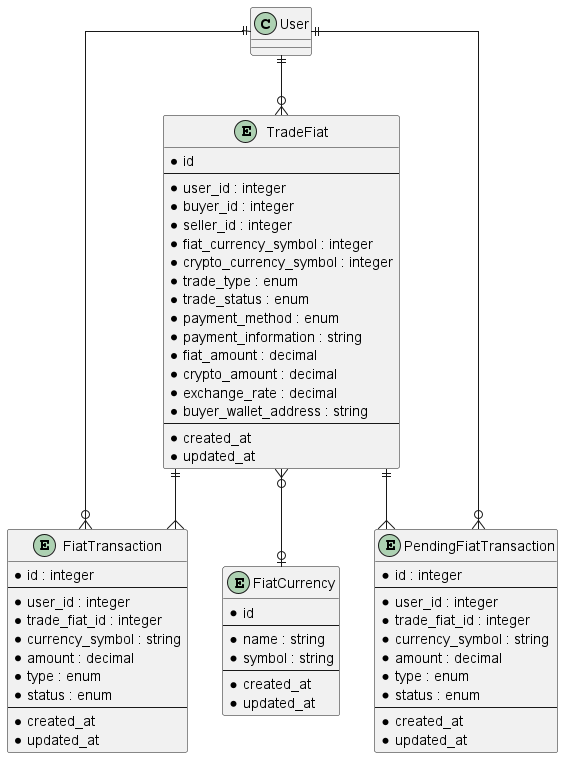

The diagram above was rendered by PlantUML. Its source (embedded in the PNG):
@startuml

' avoid problems with angled crows feet
skinparam linetype ortho

entity FiatCurrency {
    * id
    --
    * name : string
    * symbol : string
    --
    * created_at
    * updated_at
}

entity TradeFiat {
    * id
    --
    * user_id : integer
    * buyer_id : integer
    * seller_id : integer
    * fiat_currency_symbol : integer
    * crypto_currency_symbol : integer
    * trade_type : enum
    * trade_status : enum
    * payment_method : enum
    * payment_information : string
    * fiat_amount : decimal
    * crypto_amount : decimal
    * exchange_rate : decimal
    * buyer_wallet_address : string
    --
    * created_at
    * updated_at
}

entity FiatTransaction {
    * id : integer
    --
    * user_id : integer
    * trade_fiat_id : integer
    * currency_symbol : string
    * amount : decimal
    * type : enum
    * status : enum
    --
    * created_at
    * updated_at
}

entity PendingFiatTransaction {
    * id : integer
    --
    * user_id : integer
    * trade_fiat_id : integer
    * currency_symbol : string
    * amount : decimal
    * type : enum
    * status : enum
    --
    * created_at
    * updated_at
}

User ||--o{ TradeFiat
User ||--o{ FiatTransaction
User ||--o{ PendingFiatTransaction

TradeFiat }o--o| FiatCurrency

' TradeFiat has many FiatTransaction, but FiatTransaction has only one TradeFiat
TradeFiat ||--{ FiatTransaction

' TradeFiat has many PendingFiatTransaction, but PendingFiatTransaction has only one TradeFiat
TradeFiat ||--{ PendingFiatTransaction

@enduml